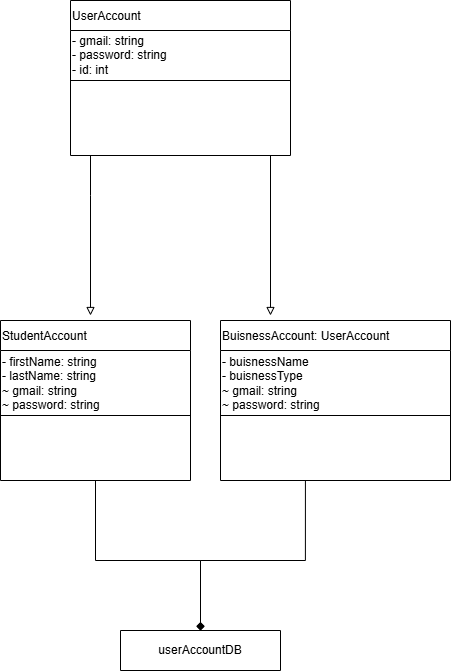

The diagram above was exported from draw.io. Its source (the exported page's mxGraphModel, read from the mxfile embedded in the PNG):
<mxGraphModel dx="1030" dy="527" grid="1" gridSize="10" guides="1" tooltips="1" connect="1" arrows="1" fold="1" page="1" pageScale="1" pageWidth="850" pageHeight="1100" math="0" shadow="0">
  <root>
    <mxCell id="0" />
    <mxCell id="1" parent="0" />
    <mxCell id="7FZtd2FetlsN0Q77d8bk-7" edge="1" parent="1" style="edgeStyle=orthogonalEdgeStyle;rounded=0;orthogonalLoop=1;jettySize=auto;html=1;endArrow=block;endFill=0;">
      <mxGeometry relative="1" as="geometry">
        <Array as="points">
          <mxPoint x="300" y="345" />
          <mxPoint x="300" y="345" />
        </Array>
        <mxPoint x="300" y="305" as="sourcePoint" />
        <mxPoint x="300" y="465" as="targetPoint" />
      </mxGeometry>
    </mxCell>
    <mxCell id="7FZtd2FetlsN0Q77d8bk-1" parent="1" style="shape=table;startSize=30;container=1;collapsible=0;childLayout=tableLayout;fixedHeader=1;align=left;" value="UserAccount" vertex="1">
      <mxGeometry height="155" width="220" x="280" y="150" as="geometry" />
    </mxCell>
    <mxCell id="7FZtd2FetlsN0Q77d8bk-2" parent="7FZtd2FetlsN0Q77d8bk-1" style="shape=tableRow;horizontal=0;startSize=0;swimlaneHead=0;swimlaneBody=0;strokeColor=inherit;top=0;left=0;bottom=0;right=0;collapsible=0;dropTarget=0;fillColor=none;points=[[0,0.5],[1,0.5]];portConstraint=eastwest;fixedHeader=1;" value="" vertex="1">
      <mxGeometry height="50" width="220" y="30" as="geometry" />
    </mxCell>
    <mxCell id="7FZtd2FetlsN0Q77d8bk-3" parent="7FZtd2FetlsN0Q77d8bk-2" style="shape=partialRectangle;html=1;whiteSpace=wrap;connectable=0;strokeColor=inherit;overflow=hidden;fillColor=none;top=0;left=0;bottom=0;right=0;pointerEvents=1;align=left;" value="- gmail: string&lt;div&gt;- password: string&lt;/div&gt;&lt;div&gt;- id: int&lt;/div&gt;" vertex="1">
      <mxGeometry height="50" width="220" as="geometry">
        <mxRectangle height="50" width="220" as="alternateBounds" />
      </mxGeometry>
    </mxCell>
    <mxCell id="7FZtd2FetlsN0Q77d8bk-4" parent="7FZtd2FetlsN0Q77d8bk-1" style="shape=tableRow;horizontal=0;startSize=0;swimlaneHead=0;swimlaneBody=0;strokeColor=inherit;top=0;left=0;bottom=0;right=0;collapsible=0;dropTarget=0;fillColor=none;points=[[0,0.5],[1,0.5]];portConstraint=eastwest;fixedHeader=1;" value="" vertex="1">
      <mxGeometry height="75" width="220" y="80" as="geometry" />
    </mxCell>
    <mxCell id="7FZtd2FetlsN0Q77d8bk-5" parent="7FZtd2FetlsN0Q77d8bk-4" style="shape=partialRectangle;html=1;whiteSpace=wrap;connectable=0;strokeColor=inherit;overflow=hidden;fillColor=none;top=0;left=0;bottom=0;right=0;pointerEvents=1;" value="" vertex="1">
      <mxGeometry height="75" width="220" as="geometry">
        <mxRectangle height="75" width="220" as="alternateBounds" />
      </mxGeometry>
    </mxCell>
    <mxCell id="7FZtd2FetlsN0Q77d8bk-9" edge="1" parent="1" style="edgeStyle=orthogonalEdgeStyle;rounded=0;orthogonalLoop=1;jettySize=auto;html=1;endArrow=block;endFill=0;">
      <mxGeometry relative="1" as="geometry">
        <mxPoint x="480" y="305" as="sourcePoint" />
        <mxPoint x="480" y="465" as="targetPoint" />
      </mxGeometry>
    </mxCell>
    <mxCell id="xSLxd3mpFbElIo3iRZpu-1" parent="1" style="shape=table;startSize=30;container=1;collapsible=0;childLayout=tableLayout;fixedHeader=1;align=left;" value="BuisnessAccount: UserAccount" vertex="1">
      <mxGeometry height="160" width="230" x="430" y="470" as="geometry" />
    </mxCell>
    <mxCell id="xSLxd3mpFbElIo3iRZpu-2" parent="xSLxd3mpFbElIo3iRZpu-1" style="shape=tableRow;horizontal=0;startSize=0;swimlaneHead=0;swimlaneBody=0;strokeColor=inherit;top=0;left=0;bottom=0;right=0;collapsible=0;dropTarget=0;fillColor=none;points=[[0,0.5],[1,0.5]];portConstraint=eastwest;fixedHeader=1;" value="" vertex="1">
      <mxGeometry height="65" width="230" y="30" as="geometry" />
    </mxCell>
    <mxCell id="xSLxd3mpFbElIo3iRZpu-3" parent="xSLxd3mpFbElIo3iRZpu-2" style="shape=partialRectangle;html=1;whiteSpace=wrap;connectable=0;strokeColor=inherit;overflow=hidden;fillColor=none;top=0;left=0;bottom=0;right=0;pointerEvents=1;align=left;" value="- buisnessName&lt;div&gt;- buisnessType&lt;/div&gt;&lt;div&gt;~ gmail: string&lt;/div&gt;&lt;div&gt;~ password: string&lt;/div&gt;" vertex="1">
      <mxGeometry height="65" width="230" as="geometry">
        <mxRectangle height="65" width="230" as="alternateBounds" />
      </mxGeometry>
    </mxCell>
    <mxCell id="xSLxd3mpFbElIo3iRZpu-4" parent="xSLxd3mpFbElIo3iRZpu-1" style="shape=tableRow;horizontal=0;startSize=0;swimlaneHead=0;swimlaneBody=0;strokeColor=inherit;top=0;left=0;bottom=0;right=0;collapsible=0;dropTarget=0;fillColor=none;points=[[0,0.5],[1,0.5]];portConstraint=eastwest;fixedHeader=1;" value="" vertex="1">
      <mxGeometry height="65" width="230" y="95" as="geometry" />
    </mxCell>
    <mxCell id="xSLxd3mpFbElIo3iRZpu-5" parent="xSLxd3mpFbElIo3iRZpu-4" style="shape=partialRectangle;html=1;whiteSpace=wrap;connectable=0;strokeColor=inherit;overflow=hidden;fillColor=none;top=0;left=0;bottom=0;right=0;pointerEvents=1;" value="" vertex="1">
      <mxGeometry height="65" width="230" as="geometry">
        <mxRectangle height="65" width="230" as="alternateBounds" />
      </mxGeometry>
    </mxCell>
    <mxCell id="xSLxd3mpFbElIo3iRZpu-6" parent="1" style="shape=table;startSize=30;container=1;collapsible=0;childLayout=tableLayout;fixedHeader=1;align=left;" value="StudentAccount" vertex="1">
      <mxGeometry height="160" width="190" x="210" y="470" as="geometry" />
    </mxCell>
    <mxCell id="xSLxd3mpFbElIo3iRZpu-7" parent="xSLxd3mpFbElIo3iRZpu-6" style="shape=tableRow;horizontal=0;startSize=0;swimlaneHead=0;swimlaneBody=0;strokeColor=inherit;top=0;left=0;bottom=0;right=0;collapsible=0;dropTarget=0;fillColor=none;points=[[0,0.5],[1,0.5]];portConstraint=eastwest;fixedHeader=1;" value="" vertex="1">
      <mxGeometry height="65" width="190" y="30" as="geometry" />
    </mxCell>
    <mxCell id="xSLxd3mpFbElIo3iRZpu-8" parent="xSLxd3mpFbElIo3iRZpu-7" style="shape=partialRectangle;html=1;whiteSpace=wrap;connectable=0;strokeColor=inherit;overflow=hidden;fillColor=none;top=0;left=0;bottom=0;right=0;pointerEvents=1;align=left;" value="- firstName: string&lt;div&gt;- lastName: string&lt;/div&gt;&lt;div&gt;~ gmail: string&lt;/div&gt;&lt;div&gt;~ password: string&lt;/div&gt;" vertex="1">
      <mxGeometry height="65" width="190" as="geometry">
        <mxRectangle height="65" width="190" as="alternateBounds" />
      </mxGeometry>
    </mxCell>
    <mxCell id="xSLxd3mpFbElIo3iRZpu-9" parent="xSLxd3mpFbElIo3iRZpu-6" style="shape=tableRow;horizontal=0;startSize=0;swimlaneHead=0;swimlaneBody=0;strokeColor=inherit;top=0;left=0;bottom=0;right=0;collapsible=0;dropTarget=0;fillColor=none;points=[[0,0.5],[1,0.5]];portConstraint=eastwest;fixedHeader=1;" value="" vertex="1">
      <mxGeometry height="65" width="190" y="95" as="geometry" />
    </mxCell>
    <mxCell id="xSLxd3mpFbElIo3iRZpu-10" parent="xSLxd3mpFbElIo3iRZpu-9" style="shape=partialRectangle;html=1;whiteSpace=wrap;connectable=0;strokeColor=inherit;overflow=hidden;fillColor=none;top=0;left=0;bottom=0;right=0;pointerEvents=1;" value="" vertex="1">
      <mxGeometry height="65" width="190" as="geometry">
        <mxRectangle height="65" width="190" as="alternateBounds" />
      </mxGeometry>
    </mxCell>
    <mxCell id="xSLxd3mpFbElIo3iRZpu-12" parent="1" style="shape=table;startSize=0;container=1;collapsible=0;childLayout=tableLayout;fixedHeader=1;" value="" vertex="1">
      <mxGeometry height="40" width="160" x="330" y="780" as="geometry" />
    </mxCell>
    <mxCell id="xSLxd3mpFbElIo3iRZpu-13" parent="xSLxd3mpFbElIo3iRZpu-12" style="shape=tableRow;horizontal=0;startSize=0;swimlaneHead=0;swimlaneBody=0;strokeColor=inherit;top=0;left=0;bottom=0;right=0;collapsible=0;dropTarget=0;fillColor=none;points=[[0,0.5],[1,0.5]];portConstraint=eastwest;fixedHeader=1;" value="" vertex="1">
      <mxGeometry height="40" width="160" as="geometry" />
    </mxCell>
    <mxCell id="xSLxd3mpFbElIo3iRZpu-14" parent="xSLxd3mpFbElIo3iRZpu-13" style="shape=partialRectangle;html=1;whiteSpace=wrap;connectable=0;strokeColor=inherit;overflow=hidden;fillColor=none;top=0;left=0;bottom=0;right=0;pointerEvents=1;align=center;" value="userAccountDB" vertex="1">
      <mxGeometry height="40" width="160" as="geometry">
        <mxRectangle height="40" width="160" as="alternateBounds" />
      </mxGeometry>
    </mxCell>
    <mxCell id="xSLxd3mpFbElIo3iRZpu-16" edge="1" parent="1" style="edgeStyle=orthogonalEdgeStyle;rounded=0;orthogonalLoop=1;jettySize=auto;html=1;entryX=0.688;entryY=0;entryDx=0;entryDy=0;entryPerimeter=0;endArrow=diamond;endFill=1;">
      <mxGeometry relative="1" as="geometry">
        <Array as="points">
          <mxPoint x="515" y="710" />
          <mxPoint x="410" y="710" />
        </Array>
        <mxPoint x="514.92" y="630" as="sourcePoint" />
        <mxPoint x="409.99999999999994" y="780" as="targetPoint" />
      </mxGeometry>
    </mxCell>
    <mxCell id="xSLxd3mpFbElIo3iRZpu-17" edge="1" parent="1" source="xSLxd3mpFbElIo3iRZpu-6" style="edgeStyle=orthogonalEdgeStyle;rounded=0;orthogonalLoop=1;jettySize=auto;html=1;entryX=0.5;entryY=0;entryDx=0;entryDy=0;entryPerimeter=0;endArrow=diamond;endFill=1;" target="xSLxd3mpFbElIo3iRZpu-13">
      <mxGeometry relative="1" as="geometry">
        <Array as="points">
          <mxPoint x="305" y="710" />
          <mxPoint x="410" y="710" />
        </Array>
      </mxGeometry>
    </mxCell>
  </root>
</mxGraphModel>